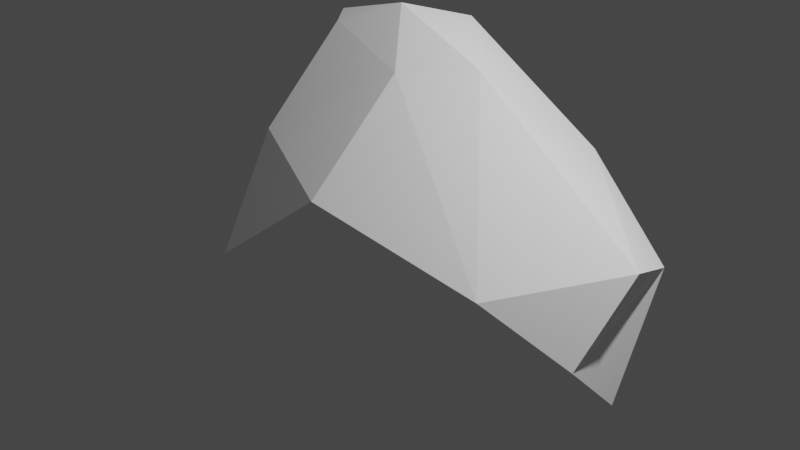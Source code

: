 # Source: cloud1.blend  (saved by Blender 2.92.15; exported with 4.5.12 LTS)
import bpy
from mathutils import Matrix  # noqa: F401  (used for matrix-valued properties, if any)

bpy.ops.wm.read_factory_settings(use_empty=True)
scene = bpy.context.scene
scene.name = 'Scene'

# ---- collections
col_collection = bpy.data.collections.new('Collection'); scene.collection.children.link(col_collection)

# ---- materials (node trees are filled in below, after node groups)
mat_cloud = bpy.data.materials.new('cloud')
mat_cloud.alpha_threshold = 0.0
mat_cloud.use_transparent_shadow = False
mat_cloud.line_color = (0.0, 0.0, 0.0, 1.0)

# ---- material node trees
mat_cloud.use_nodes = True; mat_cloud.node_tree.nodes.clear()
_N = mat_cloud.node_tree.nodes; _L = mat_cloud.node_tree.links
n0 = _N.new('ShaderNodeOutputMaterial'); n0.name = 'Material Output'; n0.location = (300, 300)
n1 = _N.new('ShaderNodeBsdfPrincipled'); n1.name = 'Principled BSDF'; n1.location = (10, 300)
n1.distribution = 'GGX'
n1.subsurface_method = 'BURLEY'
n1.inputs[0].default_value = (1.0, 1.0, 1.0, 1.0)
n1.inputs[2].default_value = 1.0
n1.inputs[3].default_value = 1.45
n1.inputs[13].default_value = 0.0
n1.inputs[27].default_value = (0.0, 0.0, 0.0, 1.0)
n1.inputs[28].default_value = 1.0
_L.new(n1.outputs[0], n0.inputs[0])
n0.is_active_output = True

# ---- world
world_world = bpy.data.worlds.new('World'); scene.world = world_world
world_world.use_nodes = True; world_world.node_tree.nodes.clear()
_N = world_world.node_tree.nodes; _L = world_world.node_tree.links
n0 = _N.new('ShaderNodeOutputWorld'); n0.name = 'World Output'; n0.location = (300, 300)
n1 = _N.new('ShaderNodeBackground'); n1.name = 'Background'; n1.location = (10, 300)
n1.inputs[0].default_value = (0.05088, 0.05088, 0.05088, 1.0)
_L.new(n1.outputs[0], n0.inputs[0])
n0.is_active_output = True
world_world.color = (0.05088, 0.05088, 0.05088)
world_world.use_sun_shadow = False
world_world.sun_shadow_jitter_overblur = 0.0

# ---- cameras
cam_camera = bpy.data.cameras.new('Camera')
cam_camera.clip_end = 100.0
cam_camera.ortho_scale = 7.314

# ---- lights
light_light = bpy.data.lights.new('Light', 'POINT')
light_light.transmission_factor = 0.0
light_light.energy = 1000.0
light_light.shadow_soft_size = 0.1
light_light.shadow_maximum_resolution = 0.006
light_light.use_absolute_resolution = True

# ---- meshes
me_icosphere = bpy.data.meshes.new('Icosphere')
me_icosphere.from_pydata([(-0.01451, -0.101, -0.9193), (2.602, -1.518, -0.3879), (-0.7116, -1.438, -0.7076), (-1.595, -0.1294, -0.5243), (-0.6985, 0.8325, -0.4039), (1.378, 1.128, -0.3298), (0.7723, -1.731, 1.016), (-1.308, -0.2691, 1.185), (-1.776, 0.6096, 0.7442), (0.2984, 1.359, 0.7592), (3.228, -0.5332, 0.8642), (-0.1131, 0.1373, 2.178), (-0.3341, -0.7266, -0.9009), (1.112, -0.7708, -0.8268), (0.8182, -1.804, -0.686), (3.107, -0.5377, -0.4101), (0.6842, 0.2229, -0.75), (-0.9346, -0.08955, -0.7156), (-1.362, -0.737, -0.7553), (-0.4425, 0.3964, -0.6751), (-1.48, 0.398, -0.5155), (0.2774, 0.7928, -0.5901), (3.206, -1.245, 0.2751), (2.716, 0.641, 0.2757), (-0.1398, -2.023, 0.2805), (2.026, -1.988, -0.05812), (-1.976, -0.7113, -0.04704), (-1.376, -1.274, 0.1604), (-1.501, 0.8254, 0.09264), (-2.021, 0.1778, 0.104), (0.3989, 1.333, 0.3416), (-0.1807, 1.157, 0.184), (2.572, -1.632, 0.7664), (-0.6776, -1.067, 1.077), (-1.527, 0.1033, 0.9949), (-0.9437, 0.8122, 1.575), (1.491, 1.163, 0.8834), (0.3779, -0.4067, 1.734), (0.9715, 0.07605, 1.784), (-0.7143, -0.1432, 1.939), (-1.021, 0.1929, 1.932), (0.03006, 0.9526, 1.923)], [], [(0, 13, 12), (1, 13, 15), (0, 12, 17), (0, 17, 19), (0, 19, 16), (1, 15, 22), (2, 14, 24), (3, 18, 26), (4, 20, 28), (5, 21, 30), (1, 22, 25), (2, 24, 27), (3, 26, 29), (4, 28, 31), (5, 30, 23), (6, 32, 37), (7, 33, 39), (8, 34, 40), (9, 35, 41), (10, 36, 38), (38, 41, 11), (38, 36, 41), (36, 9, 41), (41, 40, 11), (41, 35, 40), (35, 8, 40), (40, 39, 11), (40, 34, 39), (34, 7, 39), (39, 37, 11), (39, 33, 37), (33, 6, 37), (37, 38, 11), (37, 32, 38), (32, 10, 38), (23, 36, 10), (23, 30, 36), (30, 9, 36), (31, 35, 9), (31, 28, 35), (28, 8, 35), (29, 34, 8), (29, 26, 34), (26, 7, 34), (27, 33, 7), (27, 24, 33), (24, 6, 33), (25, 32, 6), (25, 22, 32), (22, 10, 32), (30, 31, 9), (30, 21, 31), (21, 4, 31), (28, 29, 8), (28, 20, 29), (20, 3, 29), (26, 27, 7), (26, 18, 27), (18, 2, 27), (24, 25, 6), (24, 14, 25), (14, 1, 25), (22, 23, 10), (22, 15, 23), (15, 5, 23), (16, 21, 5), (16, 19, 21), (19, 4, 21), (19, 20, 4), (19, 17, 20), (17, 3, 20), (17, 18, 3), (17, 12, 18), (12, 2, 18), (15, 16, 5), (15, 13, 16), (13, 0, 16), (12, 14, 2), (12, 13, 14), (13, 1, 14)])
_uv = me_icosphere.uv_layers.new(name='UVMap')
_uv.uv.foreach_set('vector', [0.8182, 0.0, 0.7727, 0.07873, 0.8636, 0.07873, 0.7273, 0.1575, 0.6818, 0.07873, 0.6364, 0.1575, 0.09091, 0.0, 0.04545, 0.07873, 0.1364, 0.07873, 0.2727, 0.0, 0.2273, 0.07873, 0.3182, 0.07873, 0.4545, 0.0, 0.4091, 0.07873, 0.5, 0.07873, 0.7273, 0.1575, 0.6364, 0.1575, 0.6818, 0.2362, 0.9091, 0.1575, 0.8182, 0.1575, 0.8636, 0.2362, 0.1818, 0.1575, 0.09091, 0.1575, 0.1364, 0.2362, 0.3636, 0.1575, 0.2727, 0.1575, 0.3182, 0.2362, 0.5455, 0.1575, 0.4545, 0.1575, 0.5, 0.2362, 0.7273, 0.1575, 0.6818, 0.2362, 0.7727, 0.2362, 0.9091, 0.1575, 0.8636, 0.2362, 0.9545, 0.2362, 0.1818, 0.1575, 0.1364, 0.2362, 0.2273, 0.2362, 0.3636, 0.1575, 0.3182, 0.2362, 0.4091, 0.2362, 0.5455, 0.1575, 0.5, 0.2362, 0.5909, 0.2362, 0.8182, 0.3149, 0.7273, 0.3149, 0.7727, 0.3937, 1.0, 0.3149, 0.9091, 0.3149, 0.9545, 0.3937, 0.2727, 0.3149, 0.1818, 0.3149, 0.2273, 0.3937, 0.4545, 0.3149, 0.3636, 0.3149, 0.4091, 0.3937, 0.6364, 0.3149, 0.5455, 0.3149, 0.5909, 0.3937, 0.5909, 0.3937, 0.5, 0.3937, 0.5455, 0.4724, 0.5909, 0.3937, 0.5455, 0.3149, 0.5, 0.3937, 0.5455, 0.3149, 0.4545, 0.3149, 0.5, 0.3937, 0.4091, 0.3937, 0.3182, 0.3937, 0.3636, 0.4724, 0.4091, 0.3937, 0.3636, 0.3149, 0.3182, 0.3937, 0.3636, 0.3149, 0.2727, 0.3149, 0.3182, 0.3937, 0.2273, 0.3937, 0.1364, 0.3937, 0.1818, 0.4724, 0.2273, 0.3937, 0.1818, 0.3149, 0.1364, 0.3937, 0.1818, 0.3149, 0.09091, 0.3149, 0.1364, 0.3937, 0.9545, 0.3937, 0.8636, 0.3937, 0.9091, 0.4724, 0.9545, 0.3937, 0.9091, 0.3149, 0.8636, 0.3937, 0.9091, 0.3149, 0.8182, 0.3149, 0.8636, 0.3937, 0.7727, 0.3937, 0.6818, 0.3937, 0.7273, 0.4724, 0.7727, 0.3937, 0.7273, 0.3149, 0.6818, 0.3937, 0.7273, 0.3149, 0.6364, 0.3149, 0.6818, 0.3937, 0.5909, 0.2362, 0.5455, 0.3149, 0.6364, 0.3149, 0.5909, 0.2362, 0.5, 0.2362, 0.5455, 0.3149, 0.5, 0.2362, 0.4545, 0.3149, 0.5455, 0.3149, 0.4091, 0.2362, 0.3636, 0.3149, 0.4545, 0.3149, 0.4091, 0.2362, 0.3182, 0.2362, 0.3636, 0.3149, 0.3182, 0.2362, 0.2727, 0.3149, 0.3636, 0.3149, 0.2273, 0.2362, 0.1818, 0.3149, 0.2727, 0.3149, 0.2273, 0.2362, 0.1364, 0.2362, 0.1818, 0.3149, 0.1364, 0.2362, 0.09091, 0.3149, 0.1818, 0.3149, 0.9545, 0.2362, 0.9091, 0.3149, 1.0, 0.3149, 0.9545, 0.2362, 0.8636, 0.2362, 0.9091, 0.3149, 0.8636, 0.2362, 0.8182, 0.3149, 0.9091, 0.3149, 0.7727, 0.2362, 0.7273, 0.3149, 0.8182, 0.3149, 0.7727, 0.2362, 0.6818, 0.2362, 0.7273, 0.3149, 0.6818, 0.2362, 0.6364, 0.3149, 0.7273, 0.3149, 0.5, 0.2362, 0.4091, 0.2362, 0.4545, 0.3149, 0.5, 0.2362, 0.4545, 0.1575, 0.4091, 0.2362, 0.4545, 0.1575, 0.3636, 0.1575, 0.4091, 0.2362, 0.3182, 0.2362, 0.2273, 0.2362, 0.2727, 0.3149, 0.3182, 0.2362, 0.2727, 0.1575, 0.2273, 0.2362, 0.2727, 0.1575, 0.1818, 0.1575, 0.2273, 0.2362, 0.1364, 0.2362, 0.04545, 0.2362, 0.09091, 0.3149, 0.1364, 0.2362, 0.09091, 0.1575, 0.04545, 0.2362, 0.09091, 0.1575, 0.0, 0.1575, 0.04545, 0.2362, 0.8636, 0.2362, 0.7727, 0.2362, 0.8182, 0.3149, 0.8636, 0.2362, 0.8182, 0.1575, 0.7727, 0.2362, 0.8182, 0.1575, 0.7273, 0.1575, 0.7727, 0.2362, 0.6818, 0.2362, 0.5909, 0.2362, 0.6364, 0.3149, 0.6818, 0.2362, 0.6364, 0.1575, 0.5909, 0.2362, 0.6364, 0.1575, 0.5455, 0.1575, 0.5909, 0.2362, 0.5, 0.07873, 0.4545, 0.1575, 0.5455, 0.1575, 0.5, 0.07873, 0.4091, 0.07873, 0.4545, 0.1575, 0.4091, 0.07873, 0.3636, 0.1575, 0.4545, 0.1575, 0.3182, 0.07873, 0.2727, 0.1575, 0.3636, 0.1575, 0.3182, 0.07873, 0.2273, 0.07873, 0.2727, 0.1575, 0.2273, 0.07873, 0.1818, 0.1575, 0.2727, 0.1575, 0.1364, 0.07873, 0.09091, 0.1575, 0.1818, 0.1575, 0.1364, 0.07873, 0.04545, 0.07873, 0.09091, 0.1575, 0.04545, 0.07873, 0.0, 0.1575, 0.09091, 0.1575, 0.6364, 0.1575, 0.5909, 0.07873, 0.5455, 0.1575, 0.6364, 0.1575, 0.6818, 0.07873, 0.5909, 0.07873, 0.6818, 0.07873, 0.6364, 0.0, 0.5909, 0.07873, 0.8636, 0.07873, 0.8182, 0.1575, 0.9091, 0.1575, 0.8636, 0.07873, 0.7727, 0.07873, 0.8182, 0.1575, 0.7727, 0.07873, 0.7273, 0.1575, 0.8182, 0.1575])
me_icosphere.materials.append(mat_cloud)
me_icosphere.use_remesh_fix_poles = True
me_icosphere.use_remesh_preserve_attributes = False
me_icosphere.use_mirror_vertex_groups = False
me_icosphere.update()

# ---- objects
ob_light = bpy.data.objects.new('Light', light_light)
ob_camera = bpy.data.objects.new('Camera', cam_camera)
ob_icosphere = bpy.data.objects.new('Icosphere', me_icosphere)

# ---- transforms, parenting, visibility, modifiers, constraints
ob_light.location = (4.076, 1.005, 5.904)
ob_light.rotation_euler = (0.6503, 0.05522, 1.866)
ob_light.lock_rotations_4d = False
ob_light.empty_display_type = 'ARROWS'
ob_light.color = (0.0, 0.0, 0.0, 0.0)
ob_light.lineart.crease_threshold = 0.0
ob_camera.location = (7.359, -6.926, 4.958)
ob_camera.rotation_euler = (1.109, 0.0, 0.8149)
ob_camera.lock_rotations_4d = False
ob_camera.empty_display_type = 'ARROWS'
ob_camera.color = (0.0, 0.0, 0.0, 0.0)
ob_camera.display_type = 'WIRE'
ob_camera.lineart.crease_threshold = 0.0
ob_icosphere.location = (0.0, 0.0, 0.0)
ob_icosphere.lineart.crease_threshold = 0.0

# ---- collection membership
col_collection.objects.link(ob_light)
col_collection.objects.link(ob_camera)
col_collection.objects.link(ob_icosphere)

# ---- scene / render settings (as saved in the file)
scene.camera = ob_camera
scene.frame_start = 1; scene.frame_end = 250; scene.frame_set(1)
scene.render.engine = 'BLENDER_EEVEE_NEXT'
scene.cycles.use_denoising = False
scene.cycles.samples = 128
scene.cycles.sampling_pattern = 'TABULATED_SOBOL'
scene.cycles.use_adaptive_sampling = False
scene.cycles.use_light_tree = False
scene.view_settings.view_transform = 'Filmic'
bpy.context.view_layer.update()
